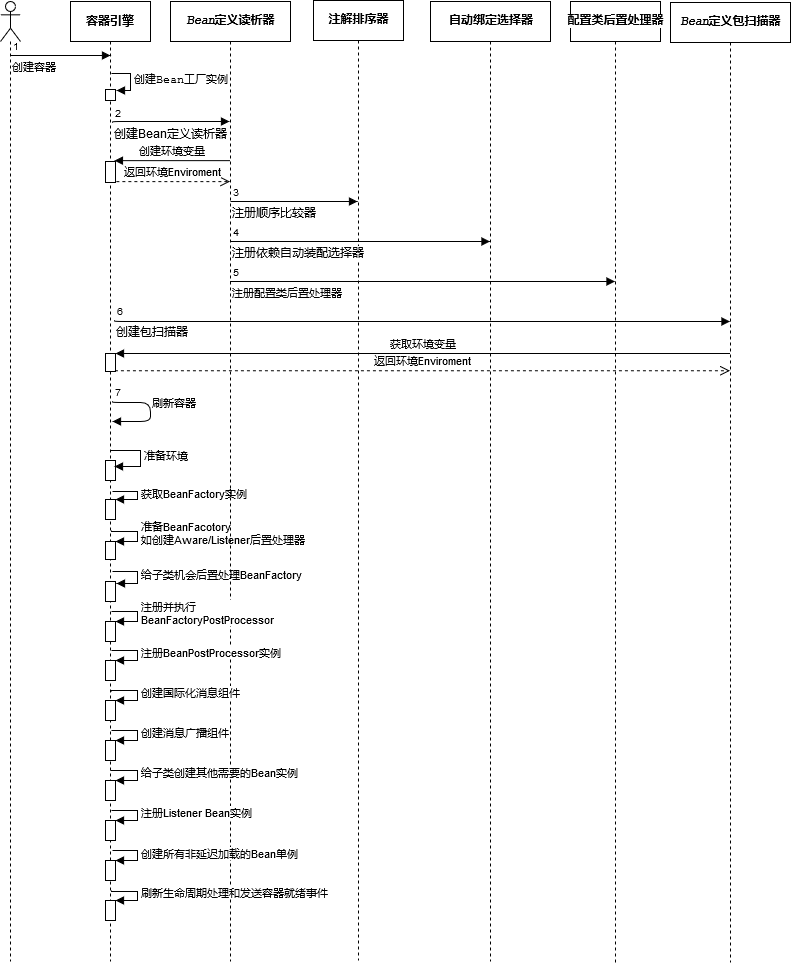

The diagram above was exported from draw.io. Its source (the exported page's mxGraphModel, read from the mxfile embedded in the PNG):
<mxGraphModel dx="1422" dy="793" grid="1" gridSize="10" guides="1" tooltips="1" connect="1" arrows="1" fold="1" page="1" pageScale="1" pageWidth="827" pageHeight="1169" math="0" shadow="0">
  <root>
    <mxCell id="HlHodh36vfmK-Pp8r146-0" />
    <mxCell id="HlHodh36vfmK-Pp8r146-1" parent="HlHodh36vfmK-Pp8r146-0" />
    <mxCell id="HlHodh36vfmK-Pp8r146-2" value="" style="shape=umlLifeline;participant=umlActor;perimeter=lifelinePerimeter;whiteSpace=wrap;html=1;container=1;collapsible=0;recursiveResize=0;verticalAlign=top;spacingTop=36;labelBackgroundColor=#ffffff;outlineConnect=0;" parent="HlHodh36vfmK-Pp8r146-1" vertex="1">
      <mxGeometry x="10" y="40" width="20" height="960" as="geometry" />
    </mxCell>
    <mxCell id="HlHodh36vfmK-Pp8r146-39" value="创建容器" style="endArrow=block;endFill=1;html=1;edgeStyle=orthogonalEdgeStyle;align=left;verticalAlign=top;entryX=0.5;entryY=0.056;entryDx=0;entryDy=0;entryPerimeter=0;" parent="HlHodh36vfmK-Pp8r146-2" target="HlHodh36vfmK-Pp8r146-6" edge="1">
      <mxGeometry x="-1" relative="1" as="geometry">
        <mxPoint x="10" y="54" as="sourcePoint" />
        <mxPoint x="90" y="60" as="targetPoint" />
        <Array as="points" />
      </mxGeometry>
    </mxCell>
    <mxCell id="HlHodh36vfmK-Pp8r146-40" value="1" style="resizable=0;html=1;align=left;verticalAlign=bottom;labelBackgroundColor=#ffffff;fontSize=10;" parent="HlHodh36vfmK-Pp8r146-39" connectable="0" vertex="1">
      <mxGeometry x="-1" relative="1" as="geometry" />
    </mxCell>
    <mxCell id="HlHodh36vfmK-Pp8r146-6" value="&lt;b&gt;容器引擎&lt;/b&gt;" style="html=1;points=[];perimeter=orthogonalPerimeter;shape=umlLifeline;participant=label;fontFamily=Helvetica;fontSize=12;fontColor=#000000;align=center;strokeColor=#000000;fillColor=#ffffff;recursiveResize=0;container=1;collapsible=0;" parent="HlHodh36vfmK-Pp8r146-1" vertex="1">
      <mxGeometry x="80" y="40" width="80" height="960" as="geometry" />
    </mxCell>
    <mxCell id="L1PNcYngNrcvPPtpbUeD-0" value="" style="html=1;points=[];perimeter=orthogonalPerimeter;" parent="HlHodh36vfmK-Pp8r146-6" vertex="1">
      <mxGeometry x="35" y="88" width="10" height="11" as="geometry" />
    </mxCell>
    <mxCell id="L1PNcYngNrcvPPtpbUeD-1" value="&lt;pre style=&quot;line-height: 0%&quot;&gt;创建Bean工厂实例&lt;/pre&gt;" style="edgeStyle=orthogonalEdgeStyle;html=1;align=left;spacingLeft=2;endArrow=block;rounded=0;exitX=0.508;exitY=0.075;exitDx=0;exitDy=0;exitPerimeter=0;" parent="HlHodh36vfmK-Pp8r146-6" source="HlHodh36vfmK-Pp8r146-6" edge="1">
      <mxGeometry x="0.08" relative="1" as="geometry">
        <mxPoint x="60" y="100" as="sourcePoint" />
        <Array as="points">
          <mxPoint x="60" y="72" />
          <mxPoint x="60" y="89" />
        </Array>
        <mxPoint x="46" y="89" as="targetPoint" />
        <mxPoint as="offset" />
      </mxGeometry>
    </mxCell>
    <mxCell id="swvnmWWchSY0lY7Wte3--0" value="" style="html=1;points=[];perimeter=orthogonalPerimeter;" parent="HlHodh36vfmK-Pp8r146-6" vertex="1">
      <mxGeometry x="35" y="160" width="10" height="21" as="geometry" />
    </mxCell>
    <mxCell id="swvnmWWchSY0lY7Wte3--3" value="" style="html=1;points=[];perimeter=orthogonalPerimeter;" parent="HlHodh36vfmK-Pp8r146-6" vertex="1">
      <mxGeometry x="35" y="352" width="10" height="18" as="geometry" />
    </mxCell>
    <mxCell id="swvnmWWchSY0lY7Wte3--6" value="" style="html=1;points=[];perimeter=orthogonalPerimeter;" parent="HlHodh36vfmK-Pp8r146-6" vertex="1">
      <mxGeometry x="35" y="459" width="10" height="20" as="geometry" />
    </mxCell>
    <mxCell id="swvnmWWchSY0lY7Wte3--7" value="准备环境" style="edgeStyle=orthogonalEdgeStyle;html=1;align=left;spacingLeft=2;endArrow=block;rounded=0;exitX=0.499;exitY=0.388;exitDx=0;exitDy=0;exitPerimeter=0;entryX=0.886;entryY=0.279;entryDx=0;entryDy=0;entryPerimeter=0;" parent="HlHodh36vfmK-Pp8r146-6" target="swvnmWWchSY0lY7Wte3--6" edge="1">
      <mxGeometry relative="1" as="geometry">
        <mxPoint x="40" y="449" as="sourcePoint" />
        <Array as="points">
          <mxPoint x="70" y="449" />
          <mxPoint x="70" y="465" />
        </Array>
        <mxPoint x="50" y="463" as="targetPoint" />
      </mxGeometry>
    </mxCell>
    <mxCell id="swvnmWWchSY0lY7Wte3--8" value="" style="html=1;points=[];perimeter=orthogonalPerimeter;" parent="HlHodh36vfmK-Pp8r146-6" vertex="1">
      <mxGeometry x="35" y="498" width="10" height="20" as="geometry" />
    </mxCell>
    <mxCell id="swvnmWWchSY0lY7Wte3--9" value="获取BeanFactory实例" style="edgeStyle=orthogonalEdgeStyle;html=1;align=left;spacingLeft=2;endArrow=block;rounded=0;entryX=1;entryY=0;exitX=0.523;exitY=0.51;exitDx=0;exitDy=0;exitPerimeter=0;" parent="HlHodh36vfmK-Pp8r146-6" source="HlHodh36vfmK-Pp8r146-6" target="swvnmWWchSY0lY7Wte3--8" edge="1">
      <mxGeometry relative="1" as="geometry">
        <mxPoint x="60" y="490" as="sourcePoint" />
        <Array as="points">
          <mxPoint x="67" y="490" />
          <mxPoint x="67" y="498" />
        </Array>
      </mxGeometry>
    </mxCell>
    <mxCell id="swvnmWWchSY0lY7Wte3--10" value="" style="html=1;points=[];perimeter=orthogonalPerimeter;" parent="HlHodh36vfmK-Pp8r146-6" vertex="1">
      <mxGeometry x="35" y="540" width="10" height="18" as="geometry" />
    </mxCell>
    <mxCell id="swvnmWWchSY0lY7Wte3--11" value="&lt;div&gt;准备BeanFacotory&lt;/div&gt;&lt;div&gt;如创建Aware/Listener后置处理器&lt;/div&gt;" style="edgeStyle=orthogonalEdgeStyle;html=1;align=left;spacingLeft=2;endArrow=block;rounded=0;entryX=1;entryY=0;exitX=0.508;exitY=0.551;exitDx=0;exitDy=0;exitPerimeter=0;" parent="HlHodh36vfmK-Pp8r146-6" source="HlHodh36vfmK-Pp8r146-6" target="swvnmWWchSY0lY7Wte3--10" edge="1">
      <mxGeometry relative="1" as="geometry">
        <mxPoint x="45" y="530" as="sourcePoint" />
        <Array as="points">
          <mxPoint x="41" y="530" />
          <mxPoint x="67" y="530" />
          <mxPoint x="67" y="540" />
        </Array>
      </mxGeometry>
    </mxCell>
    <mxCell id="swvnmWWchSY0lY7Wte3--16" value="" style="html=1;points=[];perimeter=orthogonalPerimeter;" parent="HlHodh36vfmK-Pp8r146-6" vertex="1">
      <mxGeometry x="35" y="580" width="10" height="20" as="geometry" />
    </mxCell>
    <mxCell id="swvnmWWchSY0lY7Wte3--17" value="给子类机会后置处理BeanFactory" style="edgeStyle=orthogonalEdgeStyle;html=1;align=left;spacingLeft=2;endArrow=block;rounded=0;entryX=1.133;entryY=0.093;entryDx=0;entryDy=0;entryPerimeter=0;exitX=0.523;exitY=0.594;exitDx=0;exitDy=0;exitPerimeter=0;" parent="HlHodh36vfmK-Pp8r146-6" source="HlHodh36vfmK-Pp8r146-6" target="swvnmWWchSY0lY7Wte3--16" edge="1">
      <mxGeometry relative="1" as="geometry">
        <mxPoint x="46" y="570" as="sourcePoint" />
        <Array as="points">
          <mxPoint x="67" y="570" />
          <mxPoint x="67" y="582" />
        </Array>
      </mxGeometry>
    </mxCell>
    <mxCell id="HlHodh36vfmK-Pp8r146-9" value="&lt;pre style=&quot;background-color: rgb(255 , 255 , 255) ; font-family: &amp;#34;courier new&amp;#34; ; font-size: 9pt&quot;&gt;&lt;b&gt;&lt;span style=&quot;font-style: italic&quot;&gt;Bean&lt;/span&gt;定义读析器&lt;/b&gt;&lt;/pre&gt;" style="shape=umlLifeline;perimeter=lifelinePerimeter;whiteSpace=wrap;html=1;container=1;collapsible=0;recursiveResize=0;outlineConnect=0;" parent="HlHodh36vfmK-Pp8r146-1" vertex="1">
      <mxGeometry x="180" y="40" width="120" height="960" as="geometry" />
    </mxCell>
    <mxCell id="HlHodh36vfmK-Pp8r146-25" value="&lt;pre style=&quot;background-color: #ffffff ; color: #000000 ; font-family: &amp;#34;courier new&amp;#34; ; font-size: 9.0pt&quot;&gt;配置类后置处理器&lt;/pre&gt;" style="shape=umlLifeline;perimeter=lifelinePerimeter;whiteSpace=wrap;html=1;container=1;collapsible=0;recursiveResize=0;outlineConnect=0;fontStyle=1" parent="HlHodh36vfmK-Pp8r146-1" vertex="1">
      <mxGeometry x="580" y="40" width="90" height="961" as="geometry" />
    </mxCell>
    <mxCell id="HlHodh36vfmK-Pp8r146-31" value="刷新容器" style="endArrow=block;endFill=1;html=1;edgeStyle=orthogonalEdgeStyle;align=left;verticalAlign=top;exitX=0.531;exitY=0.417;exitDx=0;exitDy=0;exitPerimeter=0;entryX=0.525;entryY=0.438;entryDx=0;entryDy=0;entryPerimeter=0;" parent="HlHodh36vfmK-Pp8r146-1" source="HlHodh36vfmK-Pp8r146-6" target="HlHodh36vfmK-Pp8r146-6" edge="1">
      <mxGeometry x="-0.1875" y="11" relative="1" as="geometry">
        <mxPoint x="170" y="440" as="sourcePoint" />
        <mxPoint x="190" y="479" as="targetPoint" />
        <Array as="points">
          <mxPoint x="122" y="441" />
          <mxPoint x="160" y="441" />
          <mxPoint x="160" y="460" />
        </Array>
        <mxPoint x="-11" y="-11" as="offset" />
      </mxGeometry>
    </mxCell>
    <mxCell id="HlHodh36vfmK-Pp8r146-32" value="7" style="resizable=0;html=1;align=left;verticalAlign=bottom;labelBackgroundColor=#ffffff;fontSize=10;" parent="HlHodh36vfmK-Pp8r146-31" connectable="0" vertex="1">
      <mxGeometry x="-1" relative="1" as="geometry" />
    </mxCell>
    <mxCell id="HUhf97wG6hoIgZU-xfSd-5" value="注册配置类后置处理器" style="endArrow=block;endFill=1;html=1;edgeStyle=orthogonalEdgeStyle;align=left;verticalAlign=top;" parent="HlHodh36vfmK-Pp8r146-1" source="HlHodh36vfmK-Pp8r146-9" target="HlHodh36vfmK-Pp8r146-25" edge="1">
      <mxGeometry x="-1" relative="1" as="geometry">
        <mxPoint x="280" y="370" as="sourcePoint" />
        <mxPoint x="670" y="381" as="targetPoint" />
        <Array as="points">
          <mxPoint x="430" y="320" />
          <mxPoint x="430" y="320" />
        </Array>
      </mxGeometry>
    </mxCell>
    <mxCell id="HUhf97wG6hoIgZU-xfSd-6" value="5" style="resizable=0;html=1;align=left;verticalAlign=bottom;labelBackgroundColor=#ffffff;fontSize=10;" parent="HUhf97wG6hoIgZU-xfSd-5" connectable="0" vertex="1">
      <mxGeometry x="-1" relative="1" as="geometry" />
    </mxCell>
    <mxCell id="HUhf97wG6hoIgZU-xfSd-7" value="&lt;pre style=&quot;background-color: #ffffff ; color: #000000 ; font-family: &amp;#34;courier new&amp;#34; ; font-size: 9.0pt&quot;&gt;注解排序器&lt;/pre&gt;" style="shape=umlLifeline;perimeter=lifelinePerimeter;whiteSpace=wrap;html=1;container=1;collapsible=0;recursiveResize=0;outlineConnect=0;fontStyle=1" parent="HlHodh36vfmK-Pp8r146-1" vertex="1">
      <mxGeometry x="323" y="39" width="90" height="960" as="geometry" />
    </mxCell>
    <mxCell id="HUhf97wG6hoIgZU-xfSd-14" value="&lt;pre&gt;自动绑定选择器&lt;/pre&gt;" style="shape=umlLifeline;perimeter=lifelinePerimeter;whiteSpace=wrap;html=1;container=1;collapsible=0;recursiveResize=0;outlineConnect=0;fontSize=12;fontStyle=1" parent="HlHodh36vfmK-Pp8r146-1" vertex="1">
      <mxGeometry x="440" y="40" width="120" height="960" as="geometry" />
    </mxCell>
    <mxCell id="HUhf97wG6hoIgZU-xfSd-12" value="注册顺序比较器" style="endArrow=block;endFill=1;html=1;edgeStyle=orthogonalEdgeStyle;align=left;verticalAlign=top;fontSize=12;entryX=0.494;entryY=0.209;entryDx=0;entryDy=0;entryPerimeter=0;" parent="HlHodh36vfmK-Pp8r146-1" target="HUhf97wG6hoIgZU-xfSd-7" edge="1">
      <mxGeometry x="-1" relative="1" as="geometry">
        <mxPoint x="240" y="240" as="sourcePoint" />
        <mxPoint x="350" y="240" as="targetPoint" />
        <Array as="points" />
      </mxGeometry>
    </mxCell>
    <mxCell id="HUhf97wG6hoIgZU-xfSd-13" value="3" style="resizable=0;html=1;align=left;verticalAlign=bottom;labelBackgroundColor=#ffffff;fontSize=10;" parent="HUhf97wG6hoIgZU-xfSd-12" connectable="0" vertex="1">
      <mxGeometry x="-1" relative="1" as="geometry" />
    </mxCell>
    <mxCell id="HUhf97wG6hoIgZU-xfSd-15" value="注册依赖自动装配选择器" style="endArrow=block;endFill=1;html=1;edgeStyle=orthogonalEdgeStyle;align=left;verticalAlign=top;fontSize=12;" parent="HlHodh36vfmK-Pp8r146-1" source="HlHodh36vfmK-Pp8r146-9" target="HUhf97wG6hoIgZU-xfSd-14" edge="1">
      <mxGeometry x="-1" relative="1" as="geometry">
        <mxPoint x="270" y="280" as="sourcePoint" />
        <mxPoint x="550" y="280" as="targetPoint" />
        <Array as="points">
          <mxPoint x="390" y="280" />
          <mxPoint x="390" y="280" />
        </Array>
      </mxGeometry>
    </mxCell>
    <mxCell id="HUhf97wG6hoIgZU-xfSd-16" value="4" style="resizable=0;html=1;align=left;verticalAlign=bottom;labelBackgroundColor=#ffffff;fontSize=10;" parent="HUhf97wG6hoIgZU-xfSd-15" connectable="0" vertex="1">
      <mxGeometry x="-1" relative="1" as="geometry" />
    </mxCell>
    <mxCell id="HUhf97wG6hoIgZU-xfSd-19" value="&lt;pre style=&quot;background-color: rgb(255 , 255 , 255) ; font-family: &amp;#34;courier new&amp;#34; ; font-size: 9pt&quot;&gt;&lt;b&gt;&lt;span style=&quot;font-style: italic&quot;&gt;Bean&lt;/span&gt;定义&lt;/b&gt;包&lt;span style=&quot;font-style: italic&quot;&gt;&lt;/span&gt;扫描器&lt;/pre&gt;" style="shape=umlLifeline;perimeter=lifelinePerimeter;whiteSpace=wrap;html=1;container=1;collapsible=0;recursiveResize=0;outlineConnect=0;fontSize=12;fontStyle=1" parent="HlHodh36vfmK-Pp8r146-1" vertex="1">
      <mxGeometry x="680" y="41" width="120" height="960" as="geometry" />
    </mxCell>
    <mxCell id="HUhf97wG6hoIgZU-xfSd-20" value="创建包扫描器" style="endArrow=block;endFill=1;html=1;edgeStyle=orthogonalEdgeStyle;align=left;verticalAlign=top;fontSize=12;exitX=0.55;exitY=0.332;exitDx=0;exitDy=0;exitPerimeter=0;" parent="HlHodh36vfmK-Pp8r146-1" source="HlHodh36vfmK-Pp8r146-6" target="HUhf97wG6hoIgZU-xfSd-19" edge="1">
      <mxGeometry x="-1" relative="1" as="geometry">
        <mxPoint x="150" y="360" as="sourcePoint" />
        <mxPoint x="710" y="380" as="targetPoint" />
        <Array as="points">
          <mxPoint x="124" y="360" />
        </Array>
      </mxGeometry>
    </mxCell>
    <mxCell id="HUhf97wG6hoIgZU-xfSd-21" value="6" style="resizable=0;html=1;align=left;verticalAlign=bottom;labelBackgroundColor=#ffffff;fontSize=10;" parent="HUhf97wG6hoIgZU-xfSd-20" connectable="0" vertex="1">
      <mxGeometry x="-1" relative="1" as="geometry" />
    </mxCell>
    <mxCell id="swvnmWWchSY0lY7Wte3--2" value="返回环境Enviroment" style="html=1;verticalAlign=bottom;endArrow=open;dashed=1;endSize=8;exitX=1.086;exitY=0.957;exitDx=0;exitDy=0;exitPerimeter=0;" parent="HlHodh36vfmK-Pp8r146-1" source="swvnmWWchSY0lY7Wte3--0" target="HlHodh36vfmK-Pp8r146-9" edge="1">
      <mxGeometry relative="1" as="geometry">
        <mxPoint x="220" y="220" as="targetPoint" />
        <mxPoint x="130" y="220" as="sourcePoint" />
      </mxGeometry>
    </mxCell>
    <mxCell id="swvnmWWchSY0lY7Wte3--1" value="创建环境变量" style="html=1;verticalAlign=bottom;endArrow=block;entryX=0.895;entryY=-0.041;entryDx=0;entryDy=0;entryPerimeter=0;" parent="HlHodh36vfmK-Pp8r146-1" source="HlHodh36vfmK-Pp8r146-9" target="swvnmWWchSY0lY7Wte3--0" edge="1">
      <mxGeometry relative="1" as="geometry">
        <mxPoint x="210" y="200" as="sourcePoint" />
        <mxPoint x="130" y="200" as="targetPoint" />
      </mxGeometry>
    </mxCell>
    <mxCell id="HUhf97wG6hoIgZU-xfSd-10" value="创建Bean定义读析器" style="endArrow=block;endFill=1;html=1;edgeStyle=orthogonalEdgeStyle;align=left;verticalAlign=top;fontSize=12;exitX=0.526;exitY=0.126;exitDx=0;exitDy=0;exitPerimeter=0;entryX=0.493;entryY=0.125;entryDx=0;entryDy=0;entryPerimeter=0;" parent="HlHodh36vfmK-Pp8r146-1" source="HlHodh36vfmK-Pp8r146-6" target="HlHodh36vfmK-Pp8r146-9" edge="1">
      <mxGeometry x="-1" relative="1" as="geometry">
        <mxPoint x="126" y="154" as="sourcePoint" />
        <mxPoint x="269.5" y="155" as="targetPoint" />
        <Array as="points">
          <mxPoint x="180" y="160" />
          <mxPoint x="180" y="160" />
        </Array>
      </mxGeometry>
    </mxCell>
    <mxCell id="HUhf97wG6hoIgZU-xfSd-11" value="2" style="resizable=0;html=1;align=left;verticalAlign=bottom;labelBackgroundColor=#ffffff;fontSize=10;" parent="HUhf97wG6hoIgZU-xfSd-10" connectable="0" vertex="1">
      <mxGeometry x="-1" relative="1" as="geometry" />
    </mxCell>
    <mxCell id="swvnmWWchSY0lY7Wte3--18" value="" style="html=1;points=[];perimeter=orthogonalPerimeter;" parent="HlHodh36vfmK-Pp8r146-1" vertex="1">
      <mxGeometry x="115" y="660" width="10" height="20" as="geometry" />
    </mxCell>
    <mxCell id="swvnmWWchSY0lY7Wte3--19" value="&lt;div&gt;注册并执行&lt;/div&gt;&lt;div&gt;BeanFactoryPostProcessor&lt;/div&gt;" style="edgeStyle=orthogonalEdgeStyle;html=1;align=left;spacingLeft=2;endArrow=block;rounded=0;entryX=1;entryY=0;exitX=0.508;exitY=0.635;exitDx=0;exitDy=0;exitPerimeter=0;" parent="HlHodh36vfmK-Pp8r146-1" source="HlHodh36vfmK-Pp8r146-6" target="swvnmWWchSY0lY7Wte3--18" edge="1">
      <mxGeometry relative="1" as="geometry">
        <mxPoint x="125" y="650" as="sourcePoint" />
        <Array as="points">
          <mxPoint x="147" y="650" />
          <mxPoint x="147" y="660" />
        </Array>
      </mxGeometry>
    </mxCell>
    <mxCell id="swvnmWWchSY0lY7Wte3--20" value="" style="html=1;points=[];perimeter=orthogonalPerimeter;" parent="HlHodh36vfmK-Pp8r146-1" vertex="1">
      <mxGeometry x="115" y="699" width="10" height="20" as="geometry" />
    </mxCell>
    <mxCell id="swvnmWWchSY0lY7Wte3--21" value="注册BeanPostProcessor实例" style="edgeStyle=orthogonalEdgeStyle;html=1;align=left;spacingLeft=2;endArrow=block;rounded=0;entryX=1;entryY=0;exitX=0.518;exitY=0.676;exitDx=0;exitDy=0;exitPerimeter=0;" parent="HlHodh36vfmK-Pp8r146-1" source="HlHodh36vfmK-Pp8r146-6" target="swvnmWWchSY0lY7Wte3--20" edge="1">
      <mxGeometry relative="1" as="geometry">
        <mxPoint x="125" y="689" as="sourcePoint" />
        <Array as="points">
          <mxPoint x="147" y="689" />
          <mxPoint x="147" y="699" />
        </Array>
      </mxGeometry>
    </mxCell>
    <mxCell id="swvnmWWchSY0lY7Wte3--22" value="" style="html=1;points=[];perimeter=orthogonalPerimeter;" parent="HlHodh36vfmK-Pp8r146-1" vertex="1">
      <mxGeometry x="115" y="739" width="10" height="20" as="geometry" />
    </mxCell>
    <mxCell id="swvnmWWchSY0lY7Wte3--23" value="创建国际化消息组件" style="edgeStyle=orthogonalEdgeStyle;html=1;align=left;spacingLeft=2;endArrow=block;rounded=0;entryX=1;entryY=0;exitX=0.518;exitY=0.719;exitDx=0;exitDy=0;exitPerimeter=0;" parent="HlHodh36vfmK-Pp8r146-1" source="HlHodh36vfmK-Pp8r146-6" target="swvnmWWchSY0lY7Wte3--22" edge="1">
      <mxGeometry relative="1" as="geometry">
        <mxPoint x="125" y="729" as="sourcePoint" />
        <Array as="points">
          <mxPoint x="121" y="729" />
          <mxPoint x="147" y="729" />
          <mxPoint x="147" y="739" />
        </Array>
      </mxGeometry>
    </mxCell>
    <mxCell id="swvnmWWchSY0lY7Wte3--24" value="" style="html=1;points=[];perimeter=orthogonalPerimeter;" parent="HlHodh36vfmK-Pp8r146-1" vertex="1">
      <mxGeometry x="115" y="779" width="10" height="20" as="geometry" />
    </mxCell>
    <mxCell id="swvnmWWchSY0lY7Wte3--25" value="创建消息广播组件" style="edgeStyle=orthogonalEdgeStyle;html=1;align=left;spacingLeft=2;endArrow=block;rounded=0;entryX=1;entryY=0;exitX=0.513;exitY=0.759;exitDx=0;exitDy=0;exitPerimeter=0;" parent="HlHodh36vfmK-Pp8r146-1" source="HlHodh36vfmK-Pp8r146-6" target="swvnmWWchSY0lY7Wte3--24" edge="1">
      <mxGeometry relative="1" as="geometry">
        <mxPoint x="125" y="768" as="sourcePoint" />
        <Array as="points">
          <mxPoint x="147" y="769" />
          <mxPoint x="147" y="779" />
        </Array>
      </mxGeometry>
    </mxCell>
    <mxCell id="swvnmWWchSY0lY7Wte3--26" value="" style="html=1;points=[];perimeter=orthogonalPerimeter;" parent="HlHodh36vfmK-Pp8r146-1" vertex="1">
      <mxGeometry x="115" y="819" width="10" height="20" as="geometry" />
    </mxCell>
    <mxCell id="swvnmWWchSY0lY7Wte3--27" value="给子类创建其他需要的Bean实例" style="edgeStyle=orthogonalEdgeStyle;html=1;align=left;spacingLeft=2;endArrow=block;rounded=0;entryX=1;entryY=0;exitX=0.5;exitY=0.751;exitDx=0;exitDy=0;exitPerimeter=0;" parent="HlHodh36vfmK-Pp8r146-1" target="swvnmWWchSY0lY7Wte3--26" edge="1">
      <mxGeometry relative="1" as="geometry">
        <mxPoint x="120" y="809" as="sourcePoint" />
        <Array as="points">
          <mxPoint x="122" y="809" />
          <mxPoint x="147" y="809" />
          <mxPoint x="147" y="819" />
        </Array>
      </mxGeometry>
    </mxCell>
    <mxCell id="swvnmWWchSY0lY7Wte3--31" value="" style="html=1;points=[];perimeter=orthogonalPerimeter;" parent="HlHodh36vfmK-Pp8r146-1" vertex="1">
      <mxGeometry x="115" y="859" width="10" height="20" as="geometry" />
    </mxCell>
    <mxCell id="swvnmWWchSY0lY7Wte3--32" value="注册Listener Bean实例" style="edgeStyle=orthogonalEdgeStyle;html=1;align=left;spacingLeft=2;endArrow=block;rounded=0;entryX=1;entryY=0;exitX=0.513;exitY=0.843;exitDx=0;exitDy=0;exitPerimeter=0;" parent="HlHodh36vfmK-Pp8r146-1" source="HlHodh36vfmK-Pp8r146-6" target="swvnmWWchSY0lY7Wte3--31" edge="1">
      <mxGeometry relative="1" as="geometry">
        <mxPoint x="125" y="849" as="sourcePoint" />
        <Array as="points">
          <mxPoint x="147" y="849" />
          <mxPoint x="147" y="859" />
        </Array>
      </mxGeometry>
    </mxCell>
    <mxCell id="swvnmWWchSY0lY7Wte3--33" value="" style="html=1;points=[];perimeter=orthogonalPerimeter;" parent="HlHodh36vfmK-Pp8r146-1" vertex="1">
      <mxGeometry x="115" y="899" width="10" height="20" as="geometry" />
    </mxCell>
    <mxCell id="swvnmWWchSY0lY7Wte3--34" value="创建所有非延迟加载的Bean单例" style="edgeStyle=orthogonalEdgeStyle;html=1;align=left;spacingLeft=2;endArrow=block;rounded=0;entryX=1;entryY=0;exitX=0.523;exitY=0.884;exitDx=0;exitDy=0;exitPerimeter=0;" parent="HlHodh36vfmK-Pp8r146-1" source="HlHodh36vfmK-Pp8r146-6" target="swvnmWWchSY0lY7Wte3--33" edge="1">
      <mxGeometry relative="1" as="geometry">
        <mxPoint x="125" y="889" as="sourcePoint" />
        <Array as="points">
          <mxPoint x="147" y="889" />
          <mxPoint x="147" y="899" />
        </Array>
      </mxGeometry>
    </mxCell>
    <mxCell id="swvnmWWchSY0lY7Wte3--35" value="" style="html=1;points=[];perimeter=orthogonalPerimeter;" parent="HlHodh36vfmK-Pp8r146-1" vertex="1">
      <mxGeometry x="115" y="939" width="10" height="20" as="geometry" />
    </mxCell>
    <mxCell id="swvnmWWchSY0lY7Wte3--36" value="刷新生命周期处理和发送容器就绪事件" style="edgeStyle=orthogonalEdgeStyle;html=1;align=left;spacingLeft=2;endArrow=block;rounded=0;entryX=1;entryY=0;exitX=0.513;exitY=0.926;exitDx=0;exitDy=0;exitPerimeter=0;" parent="HlHodh36vfmK-Pp8r146-1" source="HlHodh36vfmK-Pp8r146-6" target="swvnmWWchSY0lY7Wte3--35" edge="1">
      <mxGeometry relative="1" as="geometry">
        <mxPoint x="125" y="930" as="sourcePoint" />
        <Array as="points">
          <mxPoint x="121" y="930" />
          <mxPoint x="147" y="930" />
          <mxPoint x="147" y="939" />
        </Array>
      </mxGeometry>
    </mxCell>
    <mxCell id="swvnmWWchSY0lY7Wte3--5" value="返回环境Enviroment" style="html=1;verticalAlign=bottom;endArrow=open;dashed=1;endSize=8;exitX=0.943;exitY=0.958;exitDx=0;exitDy=0;exitPerimeter=0;" parent="HlHodh36vfmK-Pp8r146-1" source="swvnmWWchSY0lY7Wte3--3" edge="1">
      <mxGeometry relative="1" as="geometry">
        <mxPoint x="739.5" y="409.2439999999999" as="targetPoint" />
        <Array as="points" />
      </mxGeometry>
    </mxCell>
    <mxCell id="swvnmWWchSY0lY7Wte3--4" value="获取环境变量" style="html=1;verticalAlign=bottom;endArrow=block;" parent="HlHodh36vfmK-Pp8r146-1" edge="1">
      <mxGeometry relative="1" as="geometry">
        <mxPoint x="739.5" y="392" as="sourcePoint" />
        <Array as="points" />
        <mxPoint x="125" y="392" as="targetPoint" />
      </mxGeometry>
    </mxCell>
  </root>
</mxGraphModel>